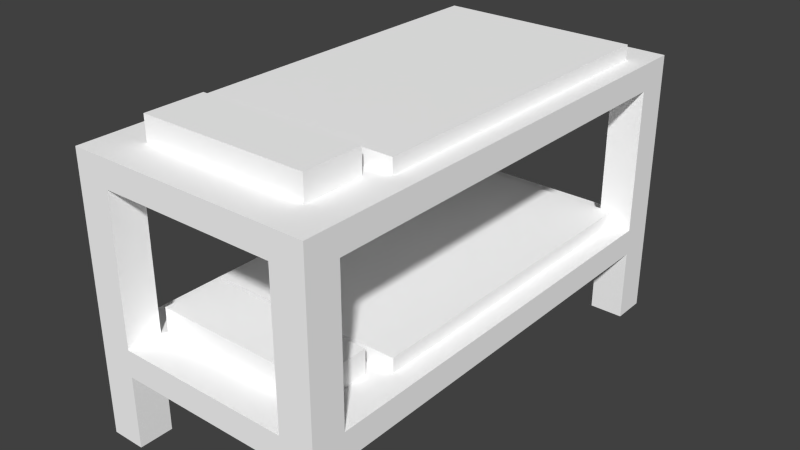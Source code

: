 # Source: bed.blend  (saved by Blender 2.73.0; exported with 4.5.12 LTS)
import bpy
from mathutils import Matrix  # noqa: F401  (used for matrix-valued properties, if any)

bpy.ops.wm.read_factory_settings(use_empty=True)
scene = bpy.context.scene
scene.name = 'Scene'

# ---- collections
col_collection_1 = bpy.data.collections.new('Collection 1'); scene.collection.children.link(col_collection_1)

# ---- materials (node trees are filled in below, after node groups)
mat_material = bpy.data.materials.new('material')
mat_material.alpha_threshold = 0.0
mat_material.use_transparent_shadow = False
mat_material.diffuse_color = (1.0, 1.0, 1.0, 1.0)
mat_material.roughness = 0.5

# ---- material node trees

# ---- world
world_world = bpy.data.worlds.new('World'); scene.world = world_world
world_world.color = (0.05088, 0.05088, 0.05088)
world_world.use_sun_shadow = False
world_world.sun_shadow_jitter_overblur = 0.0
world_world.cycles.sampling_method = 'MANUAL'
world_world.cycles.sample_map_resolution = 256

# ---- meshes
me_id39 = bpy.data.meshes.new('ID39')
me_id39.from_pydata([(32.59, 0.0, 5.268), (0.0, 54.59, 5.268), (0.0, 0.0, 5.268), (32.59, 54.59, 5.268), (32.59, 0.0, 5.268), (0.0, 0.0, 0.0), (32.59, 0.0, 0.0), (0.0, 0.0, 5.268), (32.59, 54.59, 0.0), (32.59, 0.0, 5.268), (32.59, 0.0, 0.0), (32.59, 54.59, 5.268), (0.0, 54.59, 5.268), (32.59, 54.59, 0.0), (0.0, 54.59, 0.0), (32.59, 54.59, 5.268), (0.0, 54.59, 5.268), (0.0, 0.0, 0.0), (0.0, 0.0, 5.268), (0.0, 54.59, 0.0), (32.59, 0.0, 42.68), (-4.768e-07, 54.59, 42.68), (-4.768e-07, 0.0, 42.68), (32.59, 54.59, 42.68), (32.59, 0.0, 42.68), (-4.768e-07, 0.0, 37.41), (32.59, 0.0, 37.41), (-4.768e-07, 0.0, 42.68), (32.59, 54.59, 37.41), (32.59, 0.0, 42.68), (32.59, 0.0, 37.41), (32.59, 54.59, 42.68), (-4.768e-07, 54.59, 42.68), (32.59, 54.59, 37.41), (-4.768e-07, 54.59, 37.41), (32.59, 54.59, 42.68), (-4.768e-07, 54.59, 42.68), (-4.768e-07, 0.0, 37.41), (-4.768e-07, 0.0, 42.68), (-4.768e-07, 54.59, 37.41), (-3.109, 374.8, 3.15), (-3.109, 68.16, -0.01096), (-3.109, 68.16, 3.15), (-3.109, 374.8, -0.01096), (35.7, 68.16, 3.15), (-3.109, 68.16, -0.01096), (35.7, 68.16, -0.01096), (-3.109, 68.16, 3.15), (35.7, 68.16, 3.15), (-3.109, 374.8, 3.15), (-3.109, 68.16, 3.15), (35.7, 374.8, 3.15), (-3.109, 374.8, 3.15), (35.7, 374.8, -0.01096), (-3.109, 374.8, -0.01096), (35.7, 374.8, 3.15), (35.7, 374.8, -0.01096), (35.7, 68.16, 3.15), (35.7, 68.16, -0.01096), (35.7, 374.8, 3.15), (-3.109, 374.8, 40.56), (-3.109, 68.16, 37.4), (-3.109, 68.16, 40.56), (-3.109, 374.8, 37.4), (35.7, 68.16, 40.56), (-3.109, 68.16, 37.4), (35.7, 68.16, 37.4), (-3.109, 68.16, 40.56), (35.7, 68.16, 40.56), (-3.109, 374.8, 40.56), (-3.109, 68.16, 40.56), (35.7, 374.8, 40.56), (-3.109, 374.8, 40.56), (35.7, 374.8, 37.4), (-3.109, 374.8, 37.4), (35.7, 374.8, 40.56), (35.7, 374.8, 37.4), (35.7, 68.16, 40.56), (35.7, 68.16, 37.4), (35.7, 374.8, 40.56)], [], [(0, 1, 2), (1, 0, 3), (4, 5, 6), (5, 4, 7), (8, 9, 10), (9, 8, 11), (12, 13, 14), (13, 12, 15), (16, 17, 18), (17, 16, 19), (20, 21, 22), (21, 20, 23), (24, 25, 26), (25, 24, 27), (28, 29, 30), (29, 28, 31), (32, 33, 34), (33, 32, 35), (36, 37, 38), (37, 36, 39), (40, 41, 42), (41, 40, 43), (44, 45, 46), (45, 44, 47), (48, 49, 50), (49, 48, 51), (52, 53, 54), (53, 52, 55), (56, 57, 58), (57, 56, 59), (60, 61, 62), (61, 60, 63), (64, 65, 66), (65, 64, 67), (68, 69, 70), (69, 68, 71), (72, 73, 74), (73, 72, 75), (76, 77, 78), (77, 76, 79)])
_uv = me_id39.uv_layers.new(name='UVMap')
_uv.uv.foreach_set('vector', [0.3771, 0.0002367, 0.0002366, 0.6315, 0.0002367, 0.0002366, 0.0002366, 0.6315, 0.3771, 0.0002367, 0.3771, 0.6315, 0.7545, 0.9384, 0.3776, 0.8775, 0.7545, 0.8775, 0.3776, 0.8775, 0.7545, 0.9384, 0.3776, 0.9384, 0.6315, 0.8161, 0.0002366, 0.877, 0.0002366, 0.8161, 0.0002366, 0.877, 0.6315, 0.8161, 0.6315, 0.877, 0.3776, 0.9389, 0.7545, 0.9998, 0.3776, 0.9998, 0.7545, 0.9998, 0.3776, 0.9389, 0.7545, 0.9389, 0.6315, 0.6319, 0.0002366, 0.6928, 0.0002366, 0.6319, 0.0002366, 0.6928, 0.6315, 0.6319, 0.6315, 0.6928, 0.7545, 0.0002367, 0.3776, 0.6315, 0.3776, 0.0002366, 0.3776, 0.6315, 0.7545, 0.0002367, 0.7545, 0.6315, 0.3771, 0.9998, 0.0002366, 0.9389, 0.3771, 0.9389, 0.0002366, 0.9389, 0.3771, 0.9998, 0.0002366, 0.9998, 0.6315, 0.7547, 0.0002366, 0.8156, 0.0002366, 0.7547, 0.0002366, 0.8156, 0.6315, 0.7547, 0.6315, 0.8156, 0.0002366, 0.8775, 0.3771, 0.9384, 0.0002366, 0.9384, 0.3771, 0.9384, 0.0002366, 0.8775, 0.3771, 0.8775, 0.6315, 0.6933, 0.0002366, 0.7542, 0.0002366, 0.6933, 0.0002366, 0.7542, 0.6315, 0.6933, 0.6315, 0.7542, 0.6858, 0.8799, 0.0002071, 0.9095, 0.0002071, 0.8799, 0.0002071, 0.9095, 0.6858, 0.8799, 0.6858, 0.9095, 0.8193, 0.9697, 0.41, 0.94, 0.8193, 0.94, 0.41, 0.94, 0.8193, 0.9697, 0.41, 0.9697, 0.0002071, 0.41, 0.6858, 0.8193, 0.0002071, 0.8193, 0.6858, 0.8193, 0.0002071, 0.41, 0.6858, 0.41, 0.41, 0.9701, 0.8193, 0.9998, 0.41, 0.9998, 0.8193, 0.9998, 0.41, 0.9701, 0.8193, 0.9701, 0.6858, 0.8498, 0.0002073, 0.8795, 0.0002071, 0.8498, 0.0002073, 0.8795, 0.6858, 0.8498, 0.6858, 0.8795, 0.6858, 0.91, 0.0002072, 0.9396, 0.0002071, 0.91, 0.0002072, 0.9396, 0.6858, 0.91, 0.6858, 0.9396, 0.4095, 0.9697, 0.0002071, 0.94, 0.4095, 0.94, 0.0002071, 0.94, 0.4095, 0.9697, 0.0002071, 0.9697, 0.0002071, 0.0002071, 0.6858, 0.4095, 0.0002071, 0.4095, 0.6858, 0.4095, 0.0002071, 0.0002071, 0.6858, 0.0002071, 0.0002071, 0.9701, 0.4095, 0.9998, 0.0002071, 0.9998, 0.4095, 0.9998, 0.0002071, 0.9701, 0.4095, 0.9701, 0.6858, 0.8197, 0.0002073, 0.8494, 0.0002071, 0.8197, 0.0002073, 0.8494, 0.6858, 0.8197, 0.6858, 0.8494])
me_id39.materials.append(mat_material)
me_id39.use_remesh_preserve_volume = False
me_id39.use_remesh_preserve_attributes = False
me_id39.use_mirror_vertex_groups = False
me_id39.update()
me_id11 = bpy.data.meshes.new('ID11')
me_id11.from_pydata([(39.37, 73.23, 39.76), (33.86, 5.512, 39.76), (33.86, 73.23, 39.76), (39.37, 5.512, 39.76), (33.86, 78.74, 39.76), (5.512, 73.23, 39.76), (5.512, 78.74, 39.76), (5.512, 5.512, 39.76), (5.512, 0.0, 39.76), (33.86, 0.0, 39.76), (0.0, 5.512, 39.76), (0.0, 73.23, 39.76), (33.86, 5.512, 39.76), (39.37, 5.512, 16.14), (33.86, 5.512, 16.14), (39.37, 5.512, 39.76), (33.86, 5.512, 39.76), (33.86, 0.0, 16.14), (33.86, 0.0, 39.76), (33.86, 5.512, 16.14), (5.512, 5.512, 16.14), (5.512, 0.0, 39.76), (5.512, 0.0, 16.14), (5.512, 5.512, 39.76), (0.0, 5.512, 39.76), (5.512, 5.512, 16.14), (0.0, 5.512, 16.14), (5.512, 5.512, 39.76), (5.512, 73.23, 39.76), (0.0, 73.23, 16.14), (5.512, 73.23, 16.14), (0.0, 73.23, 39.76), (5.512, 78.74, 16.14), (5.512, 73.23, 39.76), (5.512, 73.23, 16.14), (5.512, 78.74, 39.76), (33.86, 78.74, 39.76), (33.86, 73.23, 16.14), (33.86, 73.23, 39.76), (33.86, 78.74, 16.14), (39.37, 73.23, 39.76), (33.86, 73.23, 16.14), (39.37, 73.23, 16.14), (33.86, 73.23, 39.76), (39.37, 5.512, 16.14), (33.86, 73.23, 16.14), (33.86, 5.512, 16.14), (39.37, 73.23, 16.14), (33.86, 0.0, 16.14), (5.512, 5.512, 16.14), (5.512, 0.0, 16.14), (5.512, 73.23, 16.14), (5.512, 78.74, 16.14), (33.86, 78.74, 16.14), (0.0, 73.23, 16.14), (0.0, 5.512, 16.14), (33.86, 78.74, 11.81), (33.86, 73.23, 0.0), (33.86, 73.23, 11.81), (33.86, 78.74, 0.0), (33.86, 78.74, 11.81), (5.512, 73.23, 11.81), (5.512, 78.74, 11.81), (39.37, 73.23, 11.81), (33.86, 5.512, 11.81), (33.86, 73.23, 11.81), (39.37, 5.512, 11.81), (0.0, 5.512, 11.81), (0.0, 73.23, 11.81), (5.512, 5.512, 11.81), (5.512, 0.0, 11.81), (33.86, 0.0, 11.81), (0.0, 78.74, 44.09), (5.512, 78.74, 0.0), (0.0, 78.74, 0.0), (5.512, 78.74, 11.81), (5.512, 78.74, 16.14), (33.86, 78.74, 11.81), (5.512, 78.74, 39.76), (33.86, 78.74, 39.76), (39.37, 78.74, 0.0), (33.86, 78.74, 0.0), (39.37, 78.74, 44.09), (33.86, 78.74, 16.14), (39.37, 73.23, 11.81), (33.86, 73.23, 0.0), (39.37, 73.23, 0.0), (33.86, 73.23, 11.81), (0.0, 0.0, 44.09), (0.0, 5.512, 39.76), (0.0, 0.0, 0.0), (0.0, 78.74, 44.09), (0.0, 73.23, 39.76), (0.0, 73.23, 16.14), (0.0, 73.23, 11.81), (0.0, 73.23, 0.0), (0.0, 78.74, 0.0), (0.0, 5.512, 11.81), (0.0, 5.512, 16.14), (0.0, 5.512, 0.0), (5.512, 73.23, 11.81), (0.0, 73.23, 0.0), (5.512, 73.23, 0.0), (0.0, 73.23, 11.81), (5.512, 78.74, 0.0), (5.512, 73.23, 11.81), (5.512, 73.23, 0.0), (5.512, 78.74, 11.81), (39.37, 78.74, 0.0), (39.37, 73.23, 11.81), (39.37, 73.23, 0.0), (39.37, 73.23, 16.14), (39.37, 73.23, 39.76), (39.37, 0.0, 44.09), (39.37, 5.512, 39.76), (39.37, 78.74, 44.09), (39.37, 5.512, 16.14), (39.37, 5.512, 0.0), (39.37, 0.0, 0.0), (39.37, 5.512, 11.81), (33.86, 5.512, 11.81), (39.37, 5.512, 0.0), (33.86, 5.512, 0.0), (39.37, 5.512, 11.81), (33.86, 5.512, 11.81), (33.86, 0.0, 0.0), (33.86, 0.0, 11.81), (33.86, 5.512, 0.0), (39.37, 0.0, 44.09), (33.86, 0.0, 0.0), (39.37, 0.0, 0.0), (33.86, 0.0, 11.81), (33.86, 0.0, 16.14), (5.512, 0.0, 11.81), (33.86, 0.0, 39.76), (5.512, 0.0, 39.76), (0.0, 0.0, 0.0), (5.512, 0.0, 0.0), (0.0, 0.0, 44.09), (5.512, 0.0, 16.14), (5.512, 5.512, 0.0), (5.512, 0.0, 11.81), (5.512, 0.0, 0.0), (5.512, 5.512, 11.81), (0.0, 5.512, 11.81), (5.512, 5.512, 0.0), (0.0, 5.512, 0.0), (5.512, 5.512, 11.81), (39.37, 0.0, 44.09), (0.0, 78.74, 44.09), (0.0, 0.0, 44.09), (39.37, 78.74, 44.09)], [], [(0, 1, 2), (1, 0, 3), (4, 5, 6), (5, 4, 7), (7, 4, 8), (8, 4, 9), (9, 4, 2), (9, 2, 1), (5, 10, 11), (10, 5, 7), (12, 13, 14), (13, 12, 15), (16, 17, 18), (17, 16, 19), (20, 21, 22), (21, 20, 23), (24, 25, 26), (25, 24, 27), (28, 29, 30), (29, 28, 31), (32, 33, 34), (33, 32, 35), (36, 37, 38), (37, 36, 39), (40, 41, 42), (41, 40, 43), (44, 45, 46), (45, 44, 47), (48, 49, 50), (49, 48, 51), (51, 48, 52), (52, 48, 53), (53, 48, 46), (53, 46, 45), (49, 54, 55), (54, 49, 51), (56, 57, 58), (57, 56, 59), (60, 61, 62), (63, 64, 65), (64, 63, 66), (61, 67, 68), (67, 61, 69), (69, 61, 70), (70, 61, 71), (71, 61, 60), (71, 60, 65), (71, 65, 64), (72, 73, 74), (73, 72, 75), (75, 72, 76), (75, 76, 77), (76, 72, 78), (78, 72, 79), (77, 80, 81), (80, 77, 82), (82, 77, 83), (83, 77, 76), (82, 83, 79), (82, 79, 72), (84, 85, 86), (85, 84, 87), (88, 89, 90), (89, 88, 91), (89, 91, 92), (92, 91, 93), (93, 91, 94), (94, 91, 95), (95, 91, 96), (93, 97, 98), (97, 93, 94), (89, 99, 90), (99, 89, 98), (99, 98, 97), (100, 101, 102), (101, 100, 103), (104, 105, 106), (105, 104, 107), (108, 109, 110), (109, 108, 111), (111, 108, 112), (113, 114, 115), (114, 113, 116), (115, 114, 112), (115, 112, 108), (117, 113, 118), (113, 117, 116), (116, 117, 119), (116, 119, 111), (111, 119, 109), (120, 121, 122), (121, 120, 123), (124, 125, 126), (125, 124, 127), (128, 129, 130), (129, 128, 131), (131, 128, 132), (131, 132, 133), (132, 128, 134), (134, 128, 135), (133, 136, 137), (136, 133, 138), (138, 133, 139), (139, 133, 132), (138, 139, 135), (138, 135, 128), (140, 141, 142), (141, 140, 143), (144, 145, 146), (145, 144, 147), (148, 149, 150), (149, 148, 151)])
_uv = me_id11.uv_layers.new(name='UVMap')
_uv.uv.foreach_set('vector', [0.0005649, 0.9725, 0.001044, 0.9639, 0.001264, 0.9725, 0.001044, 0.9639, 0.0005649, 0.9725, 0.0003453, 0.9639, 0.4934, 0.9639, 0.459, 0.7867, 0.4934, 0.7867, 0.459, 0.7867, 0.4934, 0.9639, 0.03566, 0.7867, 0.03566, 0.7867, 0.4934, 0.9639, 0.001194, 0.7867, 0.001194, 0.7867, 0.4934, 0.9639, 0.001194, 0.9639, 0.001194, 0.9639, 0.4934, 0.9639, 0.001264, 0.9725, 0.001194, 0.9639, 0.001264, 0.9725, 0.001044, 0.9639, 0.459, 0.7867, 0.03566, 0.7522, 0.459, 0.7522, 0.03566, 0.7522, 0.459, 0.7867, 0.03566, 0.7867, 0.8184, 0.8143, 0.7859, 0.6747, 0.8184, 0.6747, 0.7859, 0.6747, 0.8184, 0.8143, 0.7859, 0.8143, 0.8524, 0.6741, 0.8849, 0.5345, 0.8849, 0.6741, 0.8849, 0.5345, 0.8524, 0.6741, 0.8524, 0.5345, 0.8517, 0.6747, 0.8191, 0.8143, 0.8191, 0.6747, 0.8191, 0.8143, 0.8517, 0.6747, 0.8517, 0.8143, 0.8184, 0.6741, 0.7859, 0.5345, 0.8184, 0.5345, 0.7859, 0.5345, 0.8184, 0.6741, 0.7859, 0.6741, 0.8517, 0.6741, 0.8191, 0.5345, 0.8517, 0.5345, 0.8191, 0.5345, 0.8517, 0.6741, 0.8191, 0.6741, 0.7852, 0.5345, 0.7526, 0.6741, 0.7526, 0.5345, 0.7526, 0.6741, 0.7852, 0.5345, 0.7852, 0.6741, 0.7526, 0.8143, 0.7852, 0.6747, 0.7852, 0.8143, 0.7852, 0.6747, 0.7526, 0.8143, 0.7526, 0.6747, 0.8849, 0.8143, 0.8524, 0.6747, 0.8849, 0.6747, 0.8524, 0.6747, 0.8849, 0.8143, 0.8524, 0.8143, 0.9711, 0.2682, 0.9707, 0.2768, 0.9705, 0.2682, 0.9707, 0.2768, 0.9711, 0.2682, 0.9714, 0.2768, 0.4783, 0.2768, 0.5127, 0.454, 0.4783, 0.454, 0.5127, 0.454, 0.4783, 0.2768, 0.9361, 0.454, 0.9361, 0.454, 0.4783, 0.2768, 0.9705, 0.454, 0.9705, 0.454, 0.4783, 0.2768, 0.9705, 0.2768, 0.9705, 0.2768, 0.4783, 0.2768, 0.9705, 0.2682, 0.9705, 0.2768, 0.9705, 0.2682, 0.9707, 0.2768, 0.5127, 0.454, 0.9361, 0.4885, 0.5127, 0.4885, 0.9361, 0.4885, 0.5127, 0.454, 0.9361, 0.454, 0.4783, 0.4892, 0.548, 0.5217, 0.4783, 0.5217, 0.548, 0.5217, 0.4783, 0.4892, 0.548, 0.4892, 0.5187, 0.7425, 0.4824, 0.5562, 0.5187, 0.5562, 0.0005762, 0.7515, 0.00108, 0.7425, 0.001311, 0.7515, 0.00108, 0.7425, 0.0005762, 0.7515, 0.0003453, 0.7425, 0.4824, 0.5562, 0.242, 0.5345, 0.4826, 0.5366, 0.242, 0.5345, 0.4824, 0.5562, 0.2418, 0.5541, 0.2418, 0.5541, 0.4824, 0.5562, 0.001238, 0.5562, 0.001238, 0.5562, 0.4824, 0.5562, 0.001238, 0.7425, 0.001238, 0.7425, 0.4824, 0.5562, 0.5187, 0.7425, 0.001238, 0.7425, 0.5187, 0.7425, 0.001311, 0.7515, 0.001238, 0.7425, 0.001311, 0.7515, 0.00108, 0.7425, 0.4868, 0.2329, 0.7473, 0.2004, 0.7473, 0.2329, 0.7473, 0.2004, 0.4868, 0.2329, 0.6775, 0.2004, 0.6775, 0.2004, 0.4868, 0.2329, 0.652, 0.2004, 0.6775, 0.2004, 0.652, 0.2004, 0.6775, 0.03291, 0.652, 0.2004, 0.4868, 0.2329, 0.5124, 0.2004, 0.5124, 0.2004, 0.4868, 0.2329, 0.5124, 0.03291, 0.6775, 0.03291, 0.7473, 0.0003453, 0.7473, 0.03291, 0.7473, 0.0003453, 0.6775, 0.03291, 0.4868, 0.0003461, 0.4868, 0.0003461, 0.6775, 0.03291, 0.652, 0.03291, 0.652, 0.03291, 0.6775, 0.03291, 0.652, 0.2004, 0.4868, 0.0003461, 0.652, 0.03291, 0.5124, 0.03291, 0.4868, 0.0003461, 0.5124, 0.03291, 0.4868, 0.2329, 0.7852, 0.8847, 0.7526, 0.815, 0.7852, 0.815, 0.7526, 0.815, 0.7852, 0.8847, 0.7526, 0.8847, 0.009372, 0.002481, 0.03749, 0.0269, 0.0003453, 0.221, 0.03749, 0.0269, 0.009372, 0.002481, 0.4861, 0.0003453, 0.03749, 0.0269, 0.4861, 0.0003453, 0.4527, 0.02668, 0.4527, 0.02668, 0.4861, 0.0003453, 0.4528, 0.1692, 0.4528, 0.1692, 0.4861, 0.0003453, 0.4528, 0.196, 0.4528, 0.196, 0.4861, 0.0003453, 0.4528, 0.2675, 0.4528, 0.2675, 0.4861, 0.0003453, 0.4861, 0.2675, 0.4528, 0.1692, 0.03094, 0.18, 0.03265, 0.148, 0.03094, 0.18, 0.4528, 0.1692, 0.4528, 0.196, 0.03749, 0.0269, 0.02723, 0.2221, 0.0003453, 0.221, 0.02723, 0.2221, 0.03749, 0.0269, 0.03265, 0.148, 0.02723, 0.2221, 0.03265, 0.148, 0.03094, 0.18, 0.8849, 0.8847, 0.8524, 0.815, 0.8849, 0.815, 0.8524, 0.815, 0.8849, 0.8847, 0.8524, 0.8847, 0.8184, 0.815, 0.7859, 0.8847, 0.7859, 0.815, 0.7859, 0.8847, 0.8184, 0.815, 0.8184, 0.8847, 0.4776, 0.2682, 0.4443, 0.3398, 0.4442, 0.2683, 0.4443, 0.3398, 0.4776, 0.2682, 0.4443, 0.3662, 0.4443, 0.3662, 0.4776, 0.2682, 0.4444, 0.5077, 0.004617, 0.5331, 0.03465, 0.5082, 0.4776, 0.5338, 0.03465, 0.5082, 0.004617, 0.5331, 0.03004, 0.3784, 0.4776, 0.5338, 0.03465, 0.5082, 0.4444, 0.5077, 0.4776, 0.5338, 0.4444, 0.5077, 0.4776, 0.2682, 0.02773, 0.3135, 0.004617, 0.5331, 0.0003453, 0.314, 0.004617, 0.5331, 0.02773, 0.3135, 0.03004, 0.3784, 0.03004, 0.3784, 0.02773, 0.3135, 0.02953, 0.3485, 0.03004, 0.3784, 0.02953, 0.3485, 0.4443, 0.3662, 0.4443, 0.3662, 0.02953, 0.3485, 0.4443, 0.3398, 0.6185, 0.4892, 0.5487, 0.5217, 0.5487, 0.4892, 0.5487, 0.5217, 0.6185, 0.4892, 0.6185, 0.5217, 0.4868, 0.2336, 0.5566, 0.2662, 0.4868, 0.2662, 0.5566, 0.2662, 0.4868, 0.2336, 0.5566, 0.2336, 0.9806, 0.2608, 0.948, 0.0003474, 0.9806, 0.0003475, 0.948, 0.0003474, 0.9806, 0.2608, 0.948, 0.07012, 0.948, 0.07012, 0.9806, 0.2608, 0.948, 0.0957, 0.948, 0.07012, 0.948, 0.0957, 0.7806, 0.07012, 0.948, 0.0957, 0.9806, 0.2608, 0.948, 0.2352, 0.948, 0.2352, 0.9806, 0.2608, 0.7806, 0.2352, 0.7806, 0.07012, 0.748, 0.0003454, 0.7806, 0.0003453, 0.748, 0.0003454, 0.7806, 0.07012, 0.748, 0.2608, 0.748, 0.2608, 0.7806, 0.07012, 0.7806, 0.0957, 0.7806, 0.0957, 0.7806, 0.07012, 0.948, 0.0957, 0.748, 0.2608, 0.7806, 0.0957, 0.7806, 0.2352, 0.748, 0.2608, 0.7806, 0.2352, 0.9806, 0.2608, 0.8517, 0.815, 0.8191, 0.8847, 0.8191, 0.815, 0.8191, 0.8847, 0.8517, 0.815, 0.8517, 0.8847, 0.6271, 0.2336, 0.5573, 0.2662, 0.5573, 0.2336, 0.5573, 0.2662, 0.6271, 0.2336, 0.6271, 0.2662, 0.7519, 0.5345, 0.5193, 0.9997, 0.5193, 0.5345, 0.5193, 0.9997, 0.7519, 0.5345, 0.7519, 0.9997])
me_id11.materials.append(mat_material)
me_id11.use_remesh_preserve_volume = False
me_id11.use_remesh_preserve_attributes = False
me_id11.use_mirror_vertex_groups = False
me_id11.update()

# ---- objects
ob_sketchup = bpy.data.objects.new('SketchUp', None)
ob_group_4 = bpy.data.objects.new('group_4', me_id39)
ob_group_0_001 = bpy.data.objects.new('group_0.001', me_id11)

# ---- transforms, parenting, visibility, modifiers, constraints
ob_sketchup.location = (0.0, 0.0, 0.0)
ob_sketchup.scale = (0.0254, 0.0254, 0.0254)
ob_sketchup.empty_image_offset = (0.0, 0.0)
ob_sketchup.lineart.crease_threshold = 0.0
ob_group_4.parent = ob_sketchup
ob_group_4.location = (6.0, 6.343, 4.331)
ob_group_4.scale = (0.8398, 0.178, 0.7474)
ob_group_4.lineart.crease_threshold = 0.0
ob_group_0_001.parent = ob_sketchup
ob_group_0_001.location = (0.0, 0.0, -11.81)
ob_group_0_001.lineart.crease_threshold = 0.0

# ---- collection membership
col_collection_1.objects.link(ob_sketchup)
col_collection_1.objects.link(ob_group_4)
col_collection_1.objects.link(ob_group_0_001)

# ---- scene / render settings (as saved in the file)
scene.frame_start = 1; scene.frame_end = 250; scene.frame_set(1)
scene.render.engine = 'BLENDER_EEVEE_NEXT'
scene.render.resolution_percentage = 50
scene.render.dither_intensity = 0.0
scene.cycles.use_denoising = False
scene.cycles.samples = 10
scene.cycles.sampling_pattern = 'TABULATED_SOBOL'
scene.cycles.light_sampling_threshold = 0.0
scene.cycles.use_adaptive_sampling = False
scene.cycles.use_light_tree = False
scene.cycles.blur_glossy = 0.0
scene.cycles.pixel_filter_type = 'GAUSSIAN'
scene.cycles.sample_clamp_indirect = 0.0
scene.view_settings.view_transform = 'Standard'
bpy.context.view_layer.update()

# ---- added for rendering (the .blend has no active camera and no usable light): camera, sun
cam_auto = bpy.data.cameras.new('AutoCamera')
cam_auto.lens = 50.0
cam_auto.sensor_width = 36.0
cam_auto.clip_end = 1000.0
ob_auto_camera = bpy.data.objects.new('AutoCamera', cam_auto)
scene.collection.objects.link(ob_auto_camera)
ob_auto_camera.location = (2.85686, -1.82823, 2.19559)
ob_auto_camera.rotation_euler = (1.09748, -7.21219e-08, 0.694738)
scene.camera = ob_auto_camera
light_auto_sun = bpy.data.lights.new('AutoSun', 'SUN')
light_auto_sun.energy = 3.0
light_auto_sun.angle = 0.0523599
ob_auto_sun = bpy.data.objects.new('AutoSun', light_auto_sun)
scene.collection.objects.link(ob_auto_sun)
ob_auto_sun.rotation_euler = (0.872665, 0.174533, 0.523599)
bpy.context.view_layer.update()

